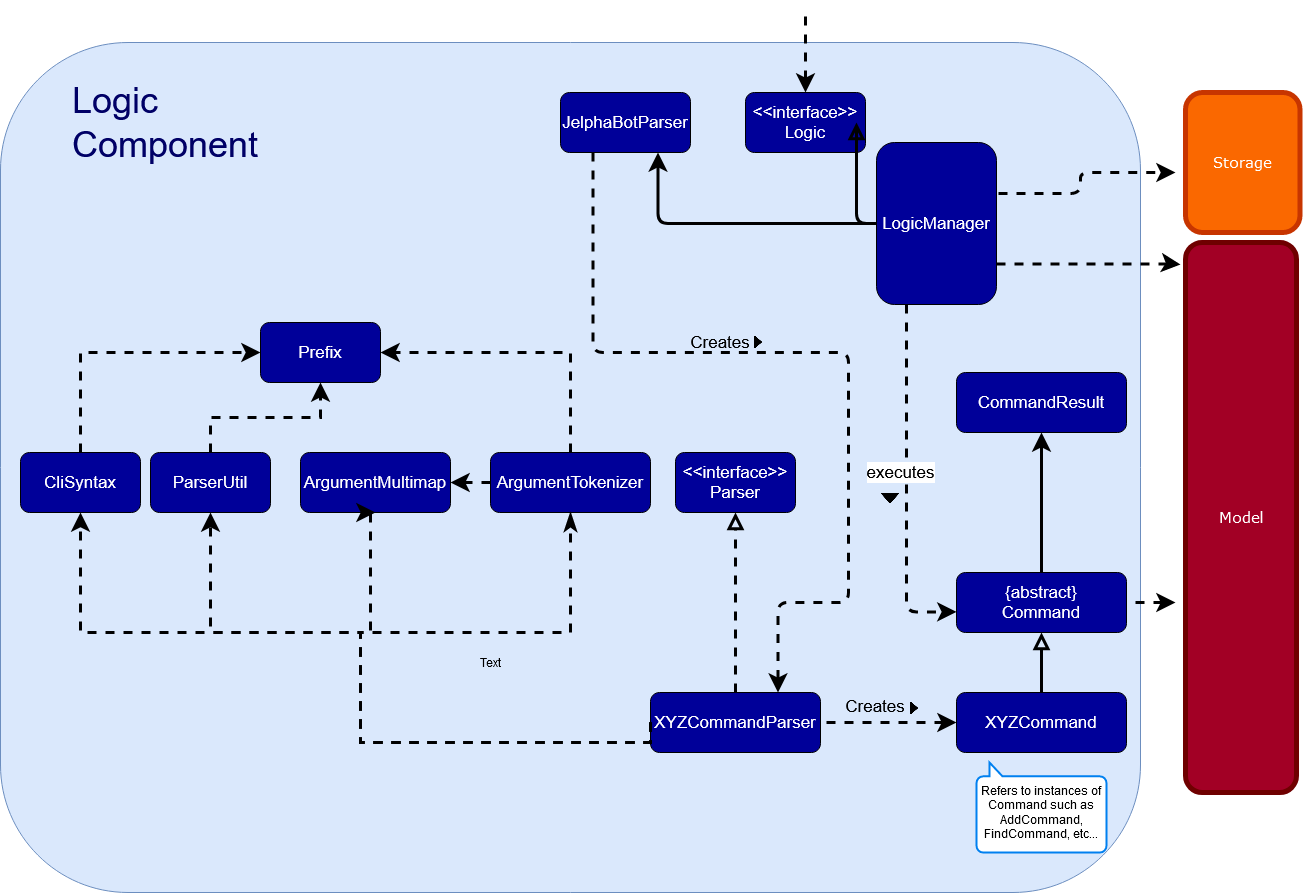

The diagram above was exported from draw.io. Its source (the exported page's mxGraphModel, read from the mxfile embedded in the PNG):
<mxGraphModel dx="1422" dy="2969" grid="1" gridSize="10" guides="1" tooltips="1" connect="1" arrows="1" fold="1" page="1" pageScale="1" pageWidth="850" pageHeight="1100" math="0" shadow="0">
  <root>
    <mxCell id="0" />
    <mxCell id="1" parent="0" />
    <mxCell id="xUd67uY9aWKsCwXfxKKN-46" value="" style="rounded=1;whiteSpace=wrap;html=1;fillColor=#dae8fc;strokeColor=#6c8ebf;" parent="1" vertex="1">
      <mxGeometry x="370" y="-1980" width="1140" height="850" as="geometry" />
    </mxCell>
    <mxCell id="xUd67uY9aWKsCwXfxKKN-1" value="" style="edgeStyle=orthogonalEdgeStyle;rounded=1;jumpStyle=none;jumpSize=10;orthogonalLoop=1;jettySize=auto;html=1;dashed=1;startSize=10;endArrow=none;endFill=0;endSize=10;strokeWidth=3;startArrow=classic;startFill=1;" parent="1" source="xUd67uY9aWKsCwXfxKKN-2" edge="1">
      <mxGeometry relative="1" as="geometry">
        <mxPoint x="1175" y="-2010" as="targetPoint" />
      </mxGeometry>
    </mxCell>
    <mxCell id="xUd67uY9aWKsCwXfxKKN-2" value="&lt;div style=&quot;font-size: 17px&quot;&gt;&lt;font style=&quot;font-size: 17px&quot; face=&quot;Helvetica&quot;&gt;&lt;span style=&quot;background-color: rgb(0 , 0 , 153)&quot;&gt;&lt;font style=&quot;font-size: 17px&quot; color=&quot;#FFFFFF&quot;&gt;&amp;lt;&amp;lt;interface&amp;gt;&amp;gt;&lt;/font&gt;&lt;/span&gt;&lt;/font&gt;&lt;/div&gt;&lt;div style=&quot;font-size: 17px&quot;&gt;&lt;font style=&quot;font-size: 17px&quot; face=&quot;Helvetica&quot;&gt;&lt;span style=&quot;background-color: rgb(0 , 0 , 153)&quot;&gt;&lt;font style=&quot;font-size: 17px&quot; color=&quot;#FFFFFF&quot;&gt;Logic&lt;/font&gt;&lt;/span&gt;&lt;/font&gt;&lt;/div&gt;" style="rounded=1;whiteSpace=wrap;html=1;fillColor=#000099;" parent="1" vertex="1">
      <mxGeometry x="1115" y="-1930" width="120" height="60" as="geometry" />
    </mxCell>
    <mxCell id="xUd67uY9aWKsCwXfxKKN-3" value="&lt;div style=&quot;font-size: 17px&quot;&gt;&lt;font style=&quot;font-size: 17px&quot; face=&quot;Helvetica&quot;&gt;&lt;span style=&quot;background-color: rgb(0 , 0 , 153)&quot;&gt;&lt;font color=&quot;#FFFFFF&quot;&gt;CommandResult&lt;/font&gt;&lt;br&gt;&lt;/span&gt;&lt;/font&gt;&lt;/div&gt;" style="rounded=1;whiteSpace=wrap;html=1;fillColor=#000099;" parent="1" vertex="1">
      <mxGeometry x="1326" y="-1650" width="170" height="60" as="geometry" />
    </mxCell>
    <mxCell id="xUd67uY9aWKsCwXfxKKN-4" value="&lt;div style=&quot;font-size: 17px&quot;&gt;&lt;font style=&quot;font-size: 17px&quot; face=&quot;Helvetica&quot;&gt;&lt;span style=&quot;background-color: rgb(0 , 0 , 153)&quot;&gt;&lt;font style=&quot;font-size: 17px&quot; color=&quot;#FFFFFF&quot;&gt;ArgumentMultimap&lt;/font&gt;&lt;/span&gt;&lt;/font&gt;&lt;/div&gt;" style="rounded=1;whiteSpace=wrap;html=1;fillColor=#000099;" parent="1" vertex="1">
      <mxGeometry x="670" y="-1570" width="150" height="60" as="geometry" />
    </mxCell>
    <mxCell id="xUd67uY9aWKsCwXfxKKN-5" value="" style="edgeStyle=orthogonalEdgeStyle;rounded=0;jumpStyle=none;orthogonalLoop=1;jettySize=auto;html=1;dashed=1;entryX=0.5;entryY=1;entryDx=0;entryDy=0;endArrow=block;endFill=0;endSize=10;startSize=10;jumpSize=10;strokeWidth=3;" parent="1" source="xUd67uY9aWKsCwXfxKKN-6" target="xUd67uY9aWKsCwXfxKKN-29" edge="1">
      <mxGeometry relative="1" as="geometry">
        <mxPoint x="1040" y="-1310" as="targetPoint" />
      </mxGeometry>
    </mxCell>
    <mxCell id="xUd67uY9aWKsCwXfxKKN-6" value="&lt;div style=&quot;font-size: 17px&quot;&gt;&lt;font style=&quot;font-size: 17px&quot; face=&quot;Helvetica&quot;&gt;&lt;span style=&quot;background-color: rgb(0 , 0 , 153)&quot;&gt;&lt;font style=&quot;font-size: 17px&quot; color=&quot;#FFFFFF&quot;&gt;XYZCommandParser&lt;/font&gt;&lt;/span&gt;&lt;/font&gt;&lt;/div&gt;" style="rounded=1;whiteSpace=wrap;html=1;fillColor=#000099;shadow=0;" parent="1" vertex="1">
      <mxGeometry x="1020" y="-1330" width="170" height="60" as="geometry" />
    </mxCell>
    <mxCell id="xUd67uY9aWKsCwXfxKKN-7" value="" style="edgeStyle=orthogonalEdgeStyle;rounded=1;jumpStyle=none;jumpSize=10;orthogonalLoop=1;jettySize=auto;html=1;startSize=10;endArrow=block;endFill=0;endSize=10;strokeWidth=3;" parent="1" source="xUd67uY9aWKsCwXfxKKN-9" target="xUd67uY9aWKsCwXfxKKN-12" edge="1">
      <mxGeometry relative="1" as="geometry" />
    </mxCell>
    <mxCell id="xUd67uY9aWKsCwXfxKKN-8" value="" style="edgeStyle=orthogonalEdgeStyle;rounded=1;jumpStyle=none;jumpSize=10;orthogonalLoop=1;jettySize=auto;html=1;dashed=1;startArrow=classic;startFill=1;startSize=10;endArrow=none;endFill=0;endSize=10;strokeWidth=3;" parent="1" source="xUd67uY9aWKsCwXfxKKN-9" target="xUd67uY9aWKsCwXfxKKN-6" edge="1">
      <mxGeometry relative="1" as="geometry" />
    </mxCell>
    <mxCell id="xUd67uY9aWKsCwXfxKKN-9" value="&lt;div style=&quot;font-size: 17px&quot;&gt;&lt;font style=&quot;font-size: 17px&quot; face=&quot;Helvetica&quot;&gt;&lt;span style=&quot;background-color: rgb(0 , 0 , 153)&quot;&gt;&lt;font style=&quot;font-size: 17px&quot; color=&quot;#FFFFFF&quot;&gt;XYZCommand&lt;/font&gt;&lt;/span&gt;&lt;/font&gt;&lt;/div&gt;" style="rounded=1;whiteSpace=wrap;html=1;fillColor=#000099;shadow=0;container=1;" parent="1" vertex="1">
      <mxGeometry x="1326" y="-1330" width="170" height="60" as="geometry">
        <mxRectangle x="1110" y="-1120" width="140" height="20" as="alternateBounds" />
      </mxGeometry>
    </mxCell>
    <mxCell id="xUd67uY9aWKsCwXfxKKN-10" value="" style="edgeStyle=orthogonalEdgeStyle;rounded=1;jumpStyle=none;jumpSize=10;orthogonalLoop=1;jettySize=auto;html=1;startSize=10;endArrow=classic;endFill=1;endSize=10;strokeWidth=3;" parent="1" source="xUd67uY9aWKsCwXfxKKN-12" target="xUd67uY9aWKsCwXfxKKN-3" edge="1">
      <mxGeometry relative="1" as="geometry" />
    </mxCell>
    <mxCell id="xUd67uY9aWKsCwXfxKKN-11" value="" style="edgeStyle=orthogonalEdgeStyle;rounded=1;jumpStyle=none;jumpSize=10;orthogonalLoop=1;jettySize=auto;html=1;dashed=1;startSize=10;endArrow=classic;endFill=1;endSize=10;strokeWidth=3;" parent="1" edge="1">
      <mxGeometry relative="1" as="geometry">
        <mxPoint x="1361" y="-1420" as="sourcePoint" />
        <mxPoint x="1545" y="-1420" as="targetPoint" />
        <Array as="points">
          <mxPoint x="1485" y="-1420" />
          <mxPoint x="1485" y="-1420" />
        </Array>
      </mxGeometry>
    </mxCell>
    <mxCell id="xUd67uY9aWKsCwXfxKKN-12" value="&lt;div style=&quot;font-size: 17px&quot;&gt;&lt;font style=&quot;font-size: 17px&quot; face=&quot;Helvetica&quot;&gt;&lt;span style=&quot;background-color: rgb(0 , 0 , 153)&quot;&gt;&lt;font color=&quot;#FFFFFF&quot;&gt;{abstract}&lt;/font&gt;&lt;/span&gt;&lt;/font&gt;&lt;/div&gt;&lt;div style=&quot;font-size: 17px&quot;&gt;&lt;font style=&quot;font-size: 17px&quot; face=&quot;Helvetica&quot;&gt;&lt;span style=&quot;background-color: rgb(0 , 0 , 153)&quot;&gt;&lt;font color=&quot;#FFFFFF&quot;&gt;Command&lt;/font&gt;&lt;br&gt;&lt;/span&gt;&lt;/font&gt;&lt;/div&gt;" style="rounded=1;whiteSpace=wrap;html=1;fillColor=#000099;shadow=0;" parent="1" vertex="1">
      <mxGeometry x="1326" y="-1450" width="170" height="60" as="geometry" />
    </mxCell>
    <mxCell id="xUd67uY9aWKsCwXfxKKN-13" style="edgeStyle=orthogonalEdgeStyle;rounded=1;jumpStyle=none;jumpSize=10;orthogonalLoop=1;jettySize=auto;html=1;exitX=0.25;exitY=1;exitDx=0;exitDy=0;dashed=1;startSize=10;endArrow=classic;endFill=1;endSize=10;strokeWidth=3;entryX=0.75;entryY=0;entryDx=0;entryDy=0;" parent="1" source="xUd67uY9aWKsCwXfxKKN-14" target="xUd67uY9aWKsCwXfxKKN-6" edge="1">
      <mxGeometry relative="1" as="geometry">
        <mxPoint x="1218" y="-1310" as="targetPoint" />
        <Array as="points">
          <mxPoint x="963" y="-1670" />
          <mxPoint x="1218" y="-1670" />
          <mxPoint x="1218" y="-1420" />
          <mxPoint x="1148" y="-1420" />
        </Array>
      </mxGeometry>
    </mxCell>
    <mxCell id="xUd67uY9aWKsCwXfxKKN-14" value="&lt;div style=&quot;font-size: 17px&quot;&gt;&lt;font style=&quot;font-size: 17px&quot; face=&quot;Helvetica&quot;&gt;&lt;span style=&quot;background-color: rgb(0 , 0 , 153)&quot;&gt;&lt;font style=&quot;font-size: 17px&quot; color=&quot;#FFFFFF&quot;&gt;JelphaBotParser&lt;/font&gt;&lt;/span&gt;&lt;/font&gt;&lt;/div&gt;" style="rounded=1;whiteSpace=wrap;html=1;fillColor=#000099;" parent="1" vertex="1">
      <mxGeometry x="930" y="-1930" width="130" height="60" as="geometry" />
    </mxCell>
    <mxCell id="xUd67uY9aWKsCwXfxKKN-15" value="" style="edgeStyle=orthogonalEdgeStyle;rounded=1;jumpStyle=none;jumpSize=10;orthogonalLoop=1;jettySize=auto;html=1;startSize=10;endArrow=block;endFill=0;endSize=10;strokeWidth=3;" parent="1" source="xUd67uY9aWKsCwXfxKKN-20" target="xUd67uY9aWKsCwXfxKKN-2" edge="1">
      <mxGeometry relative="1" as="geometry" />
    </mxCell>
    <mxCell id="xUd67uY9aWKsCwXfxKKN-16" value="" style="edgeStyle=orthogonalEdgeStyle;rounded=1;jumpStyle=none;jumpSize=10;orthogonalLoop=1;jettySize=auto;html=1;startSize=10;endArrow=classic;endFill=1;endSize=10;strokeWidth=3;entryX=0.75;entryY=1;entryDx=0;entryDy=0;" parent="1" source="xUd67uY9aWKsCwXfxKKN-20" target="xUd67uY9aWKsCwXfxKKN-14" edge="1">
      <mxGeometry relative="1" as="geometry" />
    </mxCell>
    <mxCell id="xUd67uY9aWKsCwXfxKKN-17" value="" style="edgeStyle=orthogonalEdgeStyle;rounded=1;jumpStyle=none;jumpSize=10;orthogonalLoop=1;jettySize=auto;html=1;dashed=1;startSize=10;endArrow=classic;endFill=1;endSize=10;strokeWidth=3;exitX=1;exitY=0.75;exitDx=0;exitDy=0;" parent="1" source="xUd67uY9aWKsCwXfxKKN-20" edge="1">
      <mxGeometry relative="1" as="geometry">
        <mxPoint x="1100" y="-1749" as="sourcePoint" />
        <mxPoint x="1550" y="-1758" as="targetPoint" />
        <Array as="points">
          <mxPoint x="1545" y="-1758" />
        </Array>
      </mxGeometry>
    </mxCell>
    <mxCell id="xUd67uY9aWKsCwXfxKKN-18" style="edgeStyle=orthogonalEdgeStyle;rounded=1;jumpStyle=none;jumpSize=10;orthogonalLoop=1;jettySize=auto;html=1;exitX=1.017;exitY=0.315;exitDx=0;exitDy=0;dashed=1;startSize=10;endArrow=classic;endFill=1;endSize=10;strokeWidth=3;exitPerimeter=0;" parent="1" source="xUd67uY9aWKsCwXfxKKN-20" edge="1">
      <mxGeometry relative="1" as="geometry">
        <mxPoint x="1545" y="-1850" as="targetPoint" />
        <mxPoint x="1100" y="-1789.5000000000005" as="sourcePoint" />
        <Array as="points">
          <mxPoint x="1450" y="-1829" />
          <mxPoint x="1450" y="-1850" />
        </Array>
      </mxGeometry>
    </mxCell>
    <mxCell id="xUd67uY9aWKsCwXfxKKN-19" value="&lt;div style=&quot;font-size: 17px&quot;&gt;executes&lt;/div&gt;" style="edgeStyle=orthogonalEdgeStyle;rounded=1;jumpStyle=none;jumpSize=10;orthogonalLoop=1;jettySize=auto;html=1;exitX=0.25;exitY=1;exitDx=0;exitDy=0;dashed=1;startSize=10;endArrow=classic;endFill=1;endSize=10;strokeWidth=3;entryX=0;entryY=0.657;entryDx=0;entryDy=0;entryPerimeter=0;" parent="1" source="xUd67uY9aWKsCwXfxKKN-20" target="xUd67uY9aWKsCwXfxKKN-12" edge="1">
      <mxGeometry x="-0.0599" y="-6" relative="1" as="geometry">
        <mxPoint x="1300" y="-1380" as="targetPoint" />
        <Array as="points">
          <mxPoint x="1276" y="-1411" />
        </Array>
        <mxPoint as="offset" />
      </mxGeometry>
    </mxCell>
    <mxCell id="xUd67uY9aWKsCwXfxKKN-20" value="&lt;div style=&quot;font-size: 17px&quot;&gt;&lt;font style=&quot;font-size: 17px&quot; face=&quot;Helvetica&quot;&gt;&lt;span style=&quot;background-color: rgb(0 , 0 , 153)&quot;&gt;&lt;font style=&quot;font-size: 17px&quot; color=&quot;#FFFFFF&quot;&gt;LogicManager&lt;/font&gt;&lt;/span&gt;&lt;/font&gt;&lt;/div&gt;" style="rounded=1;whiteSpace=wrap;html=1;fillColor=#000099;" parent="1" vertex="1">
      <mxGeometry x="1246" y="-1880" width="120" height="162" as="geometry" />
    </mxCell>
    <mxCell id="xUd67uY9aWKsCwXfxKKN-21" style="edgeStyle=orthogonalEdgeStyle;rounded=0;jumpStyle=none;orthogonalLoop=1;jettySize=auto;html=1;exitX=0;exitY=0.5;exitDx=0;exitDy=0;entryX=1;entryY=0.5;entryDx=0;entryDy=0;dashed=1;endSize=10;startSize=10;strokeWidth=3;" parent="1" source="xUd67uY9aWKsCwXfxKKN-23" target="xUd67uY9aWKsCwXfxKKN-4" edge="1">
      <mxGeometry relative="1" as="geometry" />
    </mxCell>
    <mxCell id="xUd67uY9aWKsCwXfxKKN-22" style="edgeStyle=orthogonalEdgeStyle;rounded=0;jumpStyle=none;orthogonalLoop=1;jettySize=auto;html=1;exitX=0.5;exitY=0;exitDx=0;exitDy=0;entryX=1;entryY=0.5;entryDx=0;entryDy=0;dashed=1;strokeWidth=3;endSize=10;startSize=10;" parent="1" source="xUd67uY9aWKsCwXfxKKN-23" target="xUd67uY9aWKsCwXfxKKN-26" edge="1">
      <mxGeometry relative="1" as="geometry">
        <Array as="points">
          <mxPoint x="940" y="-1670" />
        </Array>
      </mxGeometry>
    </mxCell>
    <mxCell id="xUd67uY9aWKsCwXfxKKN-23" value="&lt;div style=&quot;font-size: 17px&quot;&gt;&lt;font style=&quot;font-size: 17px&quot; face=&quot;Helvetica&quot;&gt;&lt;span style=&quot;background-color: rgb(0 , 0 , 153)&quot;&gt;&lt;font color=&quot;#FFFFFF&quot;&gt;ArgumentTokenizer&lt;/font&gt;&lt;br&gt;&lt;/span&gt;&lt;/font&gt;&lt;/div&gt;" style="rounded=1;whiteSpace=wrap;html=1;fillColor=#000099;" parent="1" vertex="1">
      <mxGeometry x="860" y="-1570" width="160" height="60" as="geometry" />
    </mxCell>
    <mxCell id="xUd67uY9aWKsCwXfxKKN-24" value="" style="edgeStyle=orthogonalEdgeStyle;rounded=0;jumpStyle=none;orthogonalLoop=1;jettySize=auto;html=1;dashed=1;endSize=10;startSize=10;strokeWidth=3;" parent="1" source="xUd67uY9aWKsCwXfxKKN-25" target="xUd67uY9aWKsCwXfxKKN-26" edge="1">
      <mxGeometry relative="1" as="geometry" />
    </mxCell>
    <mxCell id="xUd67uY9aWKsCwXfxKKN-25" value="&lt;div style=&quot;font-size: 17px&quot;&gt;&lt;font style=&quot;font-size: 17px&quot; face=&quot;Helvetica&quot; color=&quot;#FFFFFF&quot;&gt;&lt;span style=&quot;background-color: rgb(0 , 0 , 153)&quot;&gt;ParserUtil&lt;br&gt;&lt;/span&gt;&lt;/font&gt;&lt;/div&gt;" style="rounded=1;whiteSpace=wrap;html=1;fillColor=#000099;" parent="1" vertex="1">
      <mxGeometry x="520" y="-1570" width="120" height="60" as="geometry" />
    </mxCell>
    <mxCell id="xUd67uY9aWKsCwXfxKKN-26" value="&lt;div style=&quot;font-size: 17px&quot;&gt;&lt;font style=&quot;font-size: 17px&quot; face=&quot;Helvetica&quot;&gt;&lt;span style=&quot;background-color: rgb(0 , 0 , 153)&quot;&gt;&lt;font color=&quot;#FFFFFF&quot;&gt;Prefix&lt;/font&gt;&lt;br&gt;&lt;/span&gt;&lt;/font&gt;&lt;/div&gt;" style="rounded=1;whiteSpace=wrap;html=1;fillColor=#000099;" parent="1" vertex="1">
      <mxGeometry x="630" y="-1700" width="120" height="60" as="geometry" />
    </mxCell>
    <mxCell id="xUd67uY9aWKsCwXfxKKN-27" style="edgeStyle=orthogonalEdgeStyle;rounded=0;jumpStyle=none;orthogonalLoop=1;jettySize=auto;html=1;exitX=0.5;exitY=0;exitDx=0;exitDy=0;entryX=0;entryY=0.5;entryDx=0;entryDy=0;dashed=1;endSize=10;startSize=10;strokeWidth=3;" parent="1" source="xUd67uY9aWKsCwXfxKKN-28" target="xUd67uY9aWKsCwXfxKKN-26" edge="1">
      <mxGeometry relative="1" as="geometry" />
    </mxCell>
    <mxCell id="xUd67uY9aWKsCwXfxKKN-28" value="&lt;div style=&quot;font-size: 17px&quot;&gt;&lt;font style=&quot;font-size: 17px&quot; face=&quot;Helvetica&quot;&gt;&lt;span style=&quot;background-color: rgb(0 , 0 , 153)&quot;&gt;&lt;font color=&quot;#FFFFFF&quot;&gt;CliSyntax&lt;/font&gt;&lt;br&gt;&lt;/span&gt;&lt;/font&gt;&lt;/div&gt;" style="rounded=1;whiteSpace=wrap;html=1;fillColor=#000099;" parent="1" vertex="1">
      <mxGeometry x="390" y="-1570" width="120" height="60" as="geometry" />
    </mxCell>
    <mxCell id="xUd67uY9aWKsCwXfxKKN-29" value="&lt;div style=&quot;font-size: 17px&quot;&gt;&lt;font style=&quot;font-size: 17px&quot; face=&quot;Helvetica&quot;&gt;&lt;span style=&quot;background-color: rgb(0 , 0 , 153)&quot;&gt;&lt;font style=&quot;font-size: 17px&quot; color=&quot;#FFFFFF&quot;&gt;&amp;lt;&amp;lt;interface&amp;gt;&amp;gt;&lt;/font&gt;&lt;/span&gt;&lt;/font&gt;&lt;/div&gt;&lt;div style=&quot;font-size: 17px&quot;&gt;&lt;font style=&quot;font-size: 17px&quot; face=&quot;Helvetica&quot;&gt;&lt;span style=&quot;background-color: rgb(0 , 0 , 153)&quot;&gt;&lt;font color=&quot;#FFFFFF&quot;&gt;Parser&lt;/font&gt;&lt;br&gt;&lt;/span&gt;&lt;/font&gt;&lt;/div&gt;" style="rounded=1;whiteSpace=wrap;html=1;fillColor=#000099;" parent="1" vertex="1">
      <mxGeometry x="1045" y="-1570" width="120" height="60" as="geometry" />
    </mxCell>
    <mxCell id="xUd67uY9aWKsCwXfxKKN-30" value="" style="group" parent="1" vertex="1" connectable="0">
      <mxGeometry x="480" y="-1390" width="500" height="110" as="geometry" />
    </mxCell>
    <mxCell id="xUd67uY9aWKsCwXfxKKN-31" style="edgeStyle=orthogonalEdgeStyle;rounded=0;jumpStyle=none;jumpSize=10;orthogonalLoop=1;jettySize=auto;html=1;exitX=0;exitY=0.5;exitDx=0;exitDy=0;entryX=0.5;entryY=1;entryDx=0;entryDy=0;dashed=1;startSize=10;endArrow=classic;endFill=1;endSize=10;strokeWidth=3;" parent="xUd67uY9aWKsCwXfxKKN-30" source="xUd67uY9aWKsCwXfxKKN-6" target="xUd67uY9aWKsCwXfxKKN-25" edge="1">
      <mxGeometry relative="1" as="geometry">
        <Array as="points">
          <mxPoint x="250" y="110" />
          <mxPoint x="250" />
          <mxPoint x="100" />
        </Array>
      </mxGeometry>
    </mxCell>
    <mxCell id="xUd67uY9aWKsCwXfxKKN-32" style="edgeStyle=orthogonalEdgeStyle;rounded=0;jumpStyle=none;jumpSize=10;orthogonalLoop=1;jettySize=auto;html=1;exitX=0;exitY=0.5;exitDx=0;exitDy=0;entryX=0.5;entryY=1;entryDx=0;entryDy=0;dashed=1;startSize=10;endArrow=classic;endFill=1;endSize=10;strokeWidth=3;" parent="xUd67uY9aWKsCwXfxKKN-30" source="xUd67uY9aWKsCwXfxKKN-6" target="xUd67uY9aWKsCwXfxKKN-4" edge="1">
      <mxGeometry relative="1" as="geometry">
        <Array as="points">
          <mxPoint x="250" y="110" />
          <mxPoint x="250" />
          <mxPoint x="260" />
          <mxPoint x="260" y="-120" />
        </Array>
      </mxGeometry>
    </mxCell>
    <mxCell id="xUd67uY9aWKsCwXfxKKN-33" style="edgeStyle=orthogonalEdgeStyle;rounded=0;jumpStyle=none;jumpSize=10;orthogonalLoop=1;jettySize=auto;html=1;exitX=0;exitY=0.5;exitDx=0;exitDy=0;entryX=0.5;entryY=1;entryDx=0;entryDy=0;dashed=1;startSize=10;endArrow=classicThin;endFill=1;endSize=10;strokeWidth=3;" parent="xUd67uY9aWKsCwXfxKKN-30" source="xUd67uY9aWKsCwXfxKKN-6" target="xUd67uY9aWKsCwXfxKKN-23" edge="1">
      <mxGeometry relative="1" as="geometry">
        <Array as="points">
          <mxPoint x="250" y="110" />
          <mxPoint x="250" />
          <mxPoint x="460" />
        </Array>
      </mxGeometry>
    </mxCell>
    <mxCell id="xUd67uY9aWKsCwXfxKKN-34" style="edgeStyle=orthogonalEdgeStyle;rounded=0;jumpStyle=none;jumpSize=10;orthogonalLoop=1;jettySize=auto;html=1;exitX=0;exitY=0.5;exitDx=0;exitDy=0;entryX=0.5;entryY=1;entryDx=0;entryDy=0;dashed=1;startSize=10;endArrow=classic;endFill=1;endSize=10;strokeWidth=3;" parent="xUd67uY9aWKsCwXfxKKN-30" source="xUd67uY9aWKsCwXfxKKN-6" target="xUd67uY9aWKsCwXfxKKN-28" edge="1">
      <mxGeometry relative="1" as="geometry">
        <Array as="points">
          <mxPoint x="250" y="110" />
          <mxPoint x="250" />
          <mxPoint x="-30" />
        </Array>
      </mxGeometry>
    </mxCell>
    <mxCell id="xUd67uY9aWKsCwXfxKKN-35" value="&lt;font style=&quot;font-size: 15px&quot; face=&quot;Verdana&quot;&gt;Model&lt;/font&gt;" style="rounded=1;whiteSpace=wrap;html=1;strokeWidth=5;fillColor=#a20025;strokeColor=#6F0000;fontColor=#ffffff;" parent="1" vertex="1">
      <mxGeometry x="1555" y="-1780" width="111" height="550" as="geometry" />
    </mxCell>
    <mxCell id="xUd67uY9aWKsCwXfxKKN-36" value="&lt;font style=&quot;font-size: 15px&quot; face=&quot;Verdana&quot;&gt;Storage&lt;/font&gt;" style="rounded=1;whiteSpace=wrap;html=1;strokeWidth=5;fillColor=#fa6800;strokeColor=#C73500;fontColor=#ffffff;" parent="1" vertex="1">
      <mxGeometry x="1555" y="-1930" width="114.5" height="140" as="geometry" />
    </mxCell>
    <mxCell id="xUd67uY9aWKsCwXfxKKN-37" value="" style="shape=image;html=1;verticalAlign=top;verticalLabelPosition=bottom;labelBackgroundColor=#ffffff;imageAspect=0;aspect=fixed;image=https://cdn4.iconfinder.com/data/icons/ionicons/512/icon-arrow-down-b-128.png;rounded=1;shadow=0;fillColor=#000099;" parent="1" vertex="1">
      <mxGeometry x="1246" y="-1538" width="28" height="28" as="geometry" />
    </mxCell>
    <mxCell id="xUd67uY9aWKsCwXfxKKN-38" value="&lt;font style=&quot;font-size: 17px&quot;&gt;Creates&lt;/font&gt;" style="text;html=1;strokeColor=none;fillColor=none;align=center;verticalAlign=middle;whiteSpace=wrap;rounded=0;shadow=0;" parent="1" vertex="1">
      <mxGeometry x="1190" y="-1330" width="110" height="27.5" as="geometry" />
    </mxCell>
    <mxCell id="xUd67uY9aWKsCwXfxKKN-39" value="" style="shape=image;html=1;verticalAlign=top;verticalLabelPosition=bottom;labelBackgroundColor=#ffffff;imageAspect=0;aspect=fixed;image=https://cdn4.iconfinder.com/data/icons/ionicons/512/icon-arrow-right-b-128.png;rounded=1;shadow=0;fillColor=#000099;" parent="xUd67uY9aWKsCwXfxKKN-38" vertex="1">
      <mxGeometry x="84" y="5.75" width="20" height="20" as="geometry" />
    </mxCell>
    <mxCell id="xUd67uY9aWKsCwXfxKKN-40" value="" style="html=1;verticalLabelPosition=bottom;align=center;labelBackgroundColor=#ffffff;verticalAlign=top;strokeWidth=2;strokeColor=#0080F0;shadow=0;dashed=0;shape=mxgraph.ios7.icons.message;rotation=-180;" parent="1" vertex="1">
      <mxGeometry x="1346" y="-1260" width="130" height="90" as="geometry" />
    </mxCell>
    <mxCell id="xUd67uY9aWKsCwXfxKKN-41" value="Refers to instances of Command such as AddCommand, FindCommand, etc..." style="text;html=1;strokeColor=none;fillColor=none;align=center;verticalAlign=middle;whiteSpace=wrap;rounded=0;" parent="1" vertex="1">
      <mxGeometry x="1336" y="-1250" width="150" height="80" as="geometry" />
    </mxCell>
    <mxCell id="xUd67uY9aWKsCwXfxKKN-42" value="" style="shape=image;html=1;verticalAlign=top;verticalLabelPosition=bottom;labelBackgroundColor=#ffffff;imageAspect=0;aspect=fixed;image=https://cdn4.iconfinder.com/data/icons/ionicons/512/icon-arrow-right-b-128.png;rounded=1;shadow=0;fillColor=#000099;" parent="1" vertex="1">
      <mxGeometry x="1118" y="-1690" width="20" height="20" as="geometry" />
    </mxCell>
    <mxCell id="xUd67uY9aWKsCwXfxKKN-43" value="&lt;font style=&quot;font-size: 17px&quot;&gt;Creates&lt;/font&gt;" style="text;html=1;strokeColor=none;fillColor=none;align=center;verticalAlign=middle;whiteSpace=wrap;rounded=0;shadow=0;" parent="1" vertex="1">
      <mxGeometry x="1070" y="-1690" width="40" height="20" as="geometry" />
    </mxCell>
    <mxCell id="xUd67uY9aWKsCwXfxKKN-47" value="Text" style="text;html=1;strokeColor=none;fillColor=none;align=center;verticalAlign=middle;whiteSpace=wrap;rounded=0;" parent="1" vertex="1">
      <mxGeometry x="840" y="-1370" width="40" height="20" as="geometry" />
    </mxCell>
    <mxCell id="xUd67uY9aWKsCwXfxKKN-48" value="&lt;font&gt;Logic Component&lt;br&gt;&lt;/font&gt;" style="text;html=1;strokeColor=none;fillColor=none;align=left;verticalAlign=middle;whiteSpace=wrap;rounded=0;fontSize=36;fontColor=#000066;" parent="1" vertex="1">
      <mxGeometry x="440" y="-1920" width="40" height="40" as="geometry" />
    </mxCell>
  </root>
</mxGraphModel>